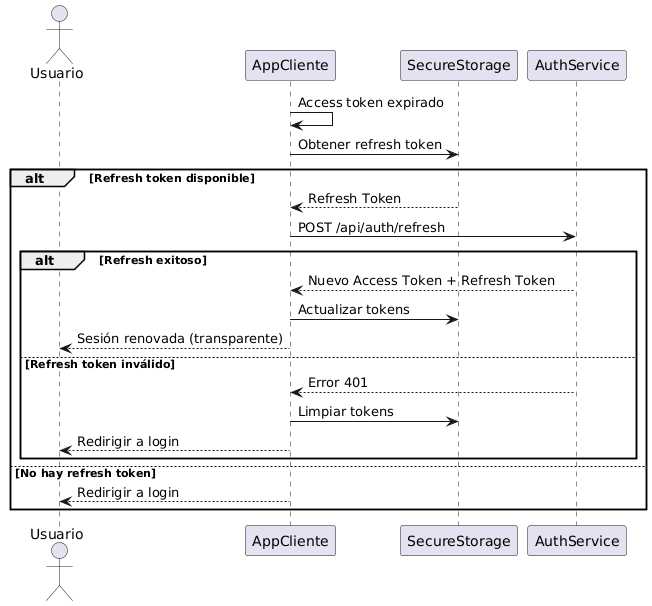

The diagram above was rendered by PlantUML. Its source (embedded in the PNG):
@startuml
actor Usuario
participant AppCliente
participant SecureStorage
participant AuthService

AppCliente -> AppCliente : Access token expirado
AppCliente -> SecureStorage : Obtener refresh token
alt Refresh token disponible
    SecureStorage --> AppCliente : Refresh Token
    AppCliente -> AuthService : POST /api/auth/refresh
    alt Refresh exitoso
        AuthService --> AppCliente : Nuevo Access Token + Refresh Token
        AppCliente -> SecureStorage : Actualizar tokens
        AppCliente --> Usuario : Sesión renovada (transparente)
    else Refresh token inválido
        AuthService --> AppCliente : Error 401
        AppCliente -> SecureStorage : Limpiar tokens
        AppCliente --> Usuario : Redirigir a login
    end
else No hay refresh token
    AppCliente --> Usuario : Redirigir a login
end
@enduml